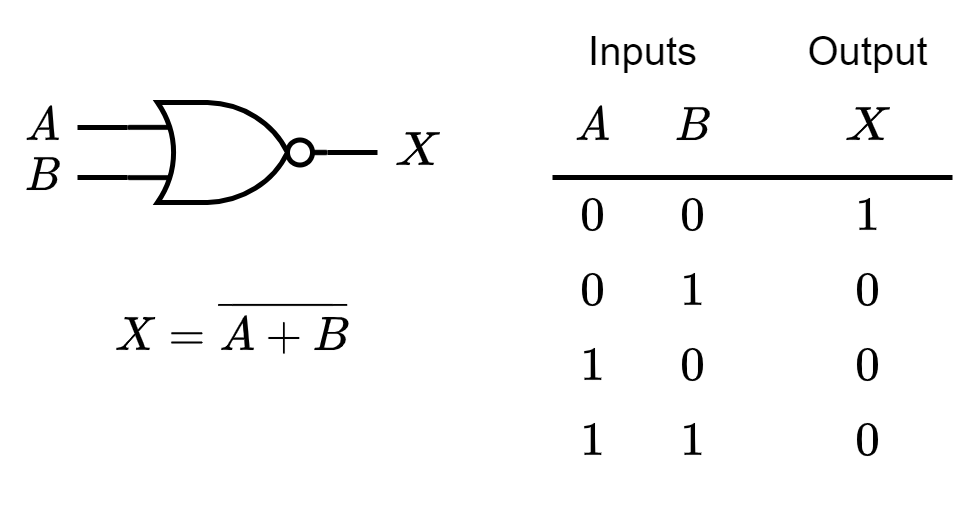

The diagram above was exported from draw.io. Its source (the exported page's mxGraphModel, read from the mxfile embedded in the PNG):
<mxGraphModel dx="314" dy="215" grid="1" gridSize="5" guides="1" tooltips="1" connect="1" arrows="1" fold="1" page="1" pageScale="1" pageWidth="827" pageHeight="1169" math="1" shadow="0">
  <root>
    <mxCell id="0" />
    <mxCell id="1" parent="0" />
    <mxCell id="zYpCQKFrV_kiHlgNc0L4-3" value="" style="endArrow=none;html=1;rounded=0;entryX=0;entryY=0.25;entryDx=0;entryDy=0;entryPerimeter=0;" edge="1" parent="1">
      <mxGeometry width="50" height="50" relative="1" as="geometry">
        <mxPoint x="160" y="145" as="sourcePoint" />
        <mxPoint x="170" y="145" as="targetPoint" />
      </mxGeometry>
    </mxCell>
    <mxCell id="zYpCQKFrV_kiHlgNc0L4-4" value="" style="endArrow=none;html=1;rounded=0;entryX=0;entryY=0.75;entryDx=0;entryDy=0;entryPerimeter=0;" edge="1" parent="1">
      <mxGeometry width="50" height="50" relative="1" as="geometry">
        <mxPoint x="160" y="155" as="sourcePoint" />
        <mxPoint x="170" y="155" as="targetPoint" />
      </mxGeometry>
    </mxCell>
    <mxCell id="zYpCQKFrV_kiHlgNc0L4-5" value="" style="endArrow=none;html=1;rounded=0;exitX=1;exitY=0.5;exitDx=0;exitDy=0;exitPerimeter=0;" edge="1" parent="1">
      <mxGeometry width="50" height="50" relative="1" as="geometry">
        <mxPoint x="210" y="150" as="sourcePoint" />
        <mxPoint x="220" y="150" as="targetPoint" />
      </mxGeometry>
    </mxCell>
    <mxCell id="zYpCQKFrV_kiHlgNc0L4-6" value="$$A$$" style="text;html=1;align=center;verticalAlign=middle;resizable=1;points=[];autosize=1;strokeColor=none;fillColor=none;fontSize=8;movable=1;rotatable=1;deletable=1;editable=1;connectable=1;" vertex="1" parent="1">
      <mxGeometry x="145" y="140" width="15" height="10" as="geometry" />
    </mxCell>
    <mxCell id="zYpCQKFrV_kiHlgNc0L4-7" value="$$B$$" style="text;html=1;align=center;verticalAlign=middle;resizable=1;points=[];autosize=1;strokeColor=none;fillColor=none;fontSize=8;movable=1;rotatable=1;deletable=1;editable=1;connectable=1;" vertex="1" parent="1">
      <mxGeometry x="145" y="150" width="15" height="10" as="geometry" />
    </mxCell>
    <mxCell id="zYpCQKFrV_kiHlgNc0L4-8" value="$$X$$" style="text;html=1;align=center;verticalAlign=middle;resizable=1;points=[];autosize=1;strokeColor=none;fillColor=none;fontSize=8;movable=1;rotatable=1;deletable=1;editable=1;connectable=1;" vertex="1" parent="1">
      <mxGeometry x="220" y="145" width="15" height="10" as="geometry" />
    </mxCell>
    <mxCell id="zYpCQKFrV_kiHlgNc0L4-9" value="Inputs" style="text;html=1;align=center;verticalAlign=middle;resizable=0;points=[];autosize=1;strokeColor=none;fillColor=none;fontSize=8;" vertex="1" parent="1">
      <mxGeometry x="255" y="120" width="35" height="20" as="geometry" />
    </mxCell>
    <mxCell id="zYpCQKFrV_kiHlgNc0L4-10" value="Output" style="text;html=1;align=center;verticalAlign=middle;resizable=0;points=[];autosize=1;strokeColor=none;fillColor=none;fontSize=8;" vertex="1" parent="1">
      <mxGeometry x="300" y="120" width="35" height="20" as="geometry" />
    </mxCell>
    <mxCell id="zYpCQKFrV_kiHlgNc0L4-11" value="$$A$$" style="text;html=1;align=center;verticalAlign=middle;resizable=1;points=[];autosize=1;strokeColor=none;fillColor=none;fontSize=8;movable=1;rotatable=1;deletable=1;editable=1;connectable=1;" vertex="1" parent="1">
      <mxGeometry x="255" y="140" width="15" height="10" as="geometry" />
    </mxCell>
    <mxCell id="zYpCQKFrV_kiHlgNc0L4-12" value="$$B$$" style="text;html=1;align=center;verticalAlign=middle;resizable=1;points=[];autosize=1;strokeColor=none;fillColor=none;fontSize=8;movable=1;rotatable=1;deletable=1;editable=1;connectable=1;" vertex="1" parent="1">
      <mxGeometry x="275" y="140" width="15" height="10" as="geometry" />
    </mxCell>
    <mxCell id="zYpCQKFrV_kiHlgNc0L4-13" value="$$X$$" style="text;html=1;align=center;verticalAlign=middle;resizable=1;points=[];autosize=1;strokeColor=none;fillColor=none;fontSize=8;movable=1;rotatable=1;deletable=1;editable=1;connectable=1;" vertex="1" parent="1">
      <mxGeometry x="310" y="140" width="15" height="10" as="geometry" />
    </mxCell>
    <mxCell id="zYpCQKFrV_kiHlgNc0L4-14" value="" style="endArrow=none;html=1;rounded=0;fontSize=8;" edge="1" parent="1">
      <mxGeometry width="50" height="50" relative="1" as="geometry">
        <mxPoint x="255" y="155" as="sourcePoint" />
        <mxPoint x="335" y="155" as="targetPoint" />
      </mxGeometry>
    </mxCell>
    <mxCell id="zYpCQKFrV_kiHlgNc0L4-15" value="$$0$$" style="text;html=1;align=center;verticalAlign=middle;resizable=1;points=[];autosize=1;strokeColor=none;fillColor=none;fontSize=8;movable=1;rotatable=1;deletable=1;editable=1;connectable=1;" vertex="1" parent="1">
      <mxGeometry x="255" y="155" width="15" height="15" as="geometry" />
    </mxCell>
    <mxCell id="zYpCQKFrV_kiHlgNc0L4-16" value="$$1$$" style="text;html=1;align=center;verticalAlign=middle;resizable=1;points=[];autosize=1;strokeColor=none;fillColor=none;fontSize=8;movable=1;rotatable=1;deletable=1;editable=1;connectable=1;" vertex="1" parent="1">
      <mxGeometry x="275" y="170" width="15" height="15" as="geometry" />
    </mxCell>
    <mxCell id="zYpCQKFrV_kiHlgNc0L4-17" value="$$0$$" style="text;html=1;align=center;verticalAlign=middle;resizable=1;points=[];autosize=1;strokeColor=none;fillColor=none;fontSize=8;movable=1;rotatable=1;deletable=1;editable=1;connectable=1;" vertex="1" parent="1">
      <mxGeometry x="275" y="155" width="15" height="15" as="geometry" />
    </mxCell>
    <mxCell id="zYpCQKFrV_kiHlgNc0L4-18" value="$$0$$" style="text;html=1;align=center;verticalAlign=middle;resizable=1;points=[];autosize=1;strokeColor=none;fillColor=none;fontSize=8;movable=1;rotatable=1;deletable=1;editable=1;connectable=1;" vertex="1" parent="1">
      <mxGeometry x="255" y="170" width="15" height="15" as="geometry" />
    </mxCell>
    <mxCell id="zYpCQKFrV_kiHlgNc0L4-19" value="$$0$$" style="text;html=1;align=center;verticalAlign=middle;resizable=1;points=[];autosize=1;strokeColor=none;fillColor=none;fontSize=8;movable=1;rotatable=1;deletable=1;editable=1;connectable=1;" vertex="1" parent="1">
      <mxGeometry x="275" y="185" width="15" height="15" as="geometry" />
    </mxCell>
    <mxCell id="zYpCQKFrV_kiHlgNc0L4-20" value="$$1$$" style="text;html=1;align=center;verticalAlign=middle;resizable=1;points=[];autosize=1;strokeColor=none;fillColor=none;fontSize=8;movable=1;rotatable=1;deletable=1;editable=1;connectable=1;" vertex="1" parent="1">
      <mxGeometry x="255" y="185" width="15" height="15" as="geometry" />
    </mxCell>
    <mxCell id="zYpCQKFrV_kiHlgNc0L4-21" value="$$1$$" style="text;html=1;align=center;verticalAlign=middle;resizable=1;points=[];autosize=1;strokeColor=none;fillColor=none;fontSize=8;movable=1;rotatable=1;deletable=1;editable=1;connectable=1;" vertex="1" parent="1">
      <mxGeometry x="255" y="200" width="15" height="15" as="geometry" />
    </mxCell>
    <mxCell id="zYpCQKFrV_kiHlgNc0L4-22" value="$$1$$" style="text;html=1;align=center;verticalAlign=middle;resizable=1;points=[];autosize=1;strokeColor=none;fillColor=none;fontSize=8;movable=1;rotatable=1;deletable=1;editable=1;connectable=1;" vertex="1" parent="1">
      <mxGeometry x="275" y="200" width="15" height="15" as="geometry" />
    </mxCell>
    <mxCell id="zYpCQKFrV_kiHlgNc0L4-23" value="$$0$$" style="text;html=1;align=center;verticalAlign=middle;resizable=1;points=[];autosize=1;strokeColor=none;fillColor=none;fontSize=8;movable=1;rotatable=1;deletable=1;editable=1;connectable=1;" vertex="1" parent="1">
      <mxGeometry x="310" y="200" width="15" height="15" as="geometry" />
    </mxCell>
    <mxCell id="zYpCQKFrV_kiHlgNc0L4-26" value="$$1$$" style="text;html=1;align=center;verticalAlign=middle;resizable=1;points=[];autosize=1;strokeColor=none;fillColor=none;fontSize=8;movable=1;rotatable=1;deletable=1;editable=1;connectable=1;" vertex="1" parent="1">
      <mxGeometry x="310" y="155" width="15" height="15" as="geometry" />
    </mxCell>
    <mxCell id="zYpCQKFrV_kiHlgNc0L4-27" value="$$X=\overline{A+B}$$" style="text;html=1;align=center;verticalAlign=middle;resizable=0;points=[];autosize=1;strokeColor=none;fillColor=none;fontSize=8;" vertex="1" parent="1">
      <mxGeometry x="146" y="175" width="90" height="20" as="geometry" />
    </mxCell>
    <mxCell id="zYpCQKFrV_kiHlgNc0L4-28" value="" style="verticalLabelPosition=bottom;shadow=0;dashed=0;align=center;html=1;verticalAlign=top;shape=mxgraph.electrical.logic_gates.logic_gate;operation=or;fontSize=8;strokeWidth=1;" vertex="1" parent="1">
      <mxGeometry x="170" y="140" width="40" height="20" as="geometry" />
    </mxCell>
    <mxCell id="zYpCQKFrV_kiHlgNc0L4-31" value="" style="ellipse;whiteSpace=wrap;html=1;aspect=fixed;fontSize=8;strokeWidth=1;" vertex="1" parent="1">
      <mxGeometry x="202" y="147.5" width="5" height="5" as="geometry" />
    </mxCell>
    <mxCell id="zYpCQKFrV_kiHlgNc0L4-32" value="$$0$$" style="text;html=1;align=center;verticalAlign=middle;resizable=1;points=[];autosize=1;strokeColor=none;fillColor=none;fontSize=8;movable=1;rotatable=1;deletable=1;editable=1;connectable=1;" vertex="1" parent="1">
      <mxGeometry x="310" y="170" width="15" height="15" as="geometry" />
    </mxCell>
    <mxCell id="zYpCQKFrV_kiHlgNc0L4-33" value="$$0$$" style="text;html=1;align=center;verticalAlign=middle;resizable=1;points=[];autosize=1;strokeColor=none;fillColor=none;fontSize=8;movable=1;rotatable=1;deletable=1;editable=1;connectable=1;" vertex="1" parent="1">
      <mxGeometry x="310" y="185" width="15" height="15" as="geometry" />
    </mxCell>
  </root>
</mxGraphModel>